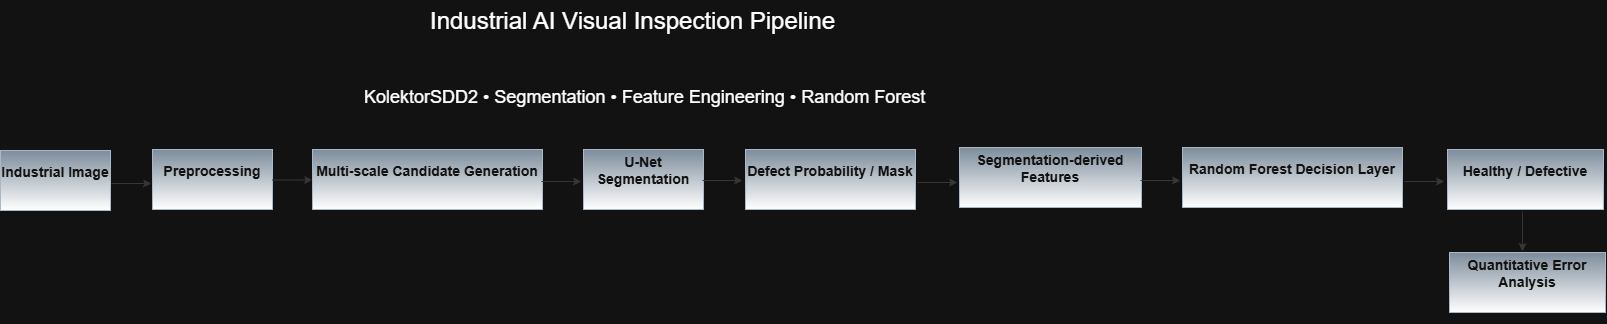

The diagram above was exported from draw.io. Its source (the exported page's mxGraphModel, read from the mxfile embedded in the PNG):
<mxGraphModel dx="1030" dy="570" grid="1" gridSize="10" guides="1" tooltips="1" connect="1" arrows="1" fold="1" page="1" pageScale="1" pageWidth="850" pageHeight="1100" math="0" shadow="0">
  <root>
    <mxCell id="0" />
    <mxCell id="1" parent="0" />
    <mxCell id="ktuXAxjoVRG9M8vZaCd--1" parent="1" style="rounded=0;whiteSpace=wrap;html=1;fillColor=#647687;fontColor=#ffffff;strokeColor=#314354;gradientColor=default;fontSize=14;fontStyle=1" value="&#10;Industrial Image&#10;&#10;" vertex="1">
      <mxGeometry height="60" width="110" x="50" y="260" as="geometry" />
    </mxCell>
    <mxCell id="ktuXAxjoVRG9M8vZaCd--2" parent="1" style="rounded=0;whiteSpace=wrap;html=1;fillColor=#647687;fontColor=#ffffff;strokeColor=#314354;gradientColor=default;fontSize=14;fontStyle=1" value="&#10;Preprocessing&#10;&#10;" vertex="1">
      <mxGeometry height="60" width="120" x="202" y="259" as="geometry" />
    </mxCell>
    <mxCell id="ktuXAxjoVRG9M8vZaCd--3" parent="1" style="rounded=0;whiteSpace=wrap;html=1;fillColor=#647687;fontColor=#ffffff;strokeColor=#314354;gradientColor=default;fontSize=14;fontStyle=1" value="&#10;Multi-scale Candidate Generation&#10;&#10;" vertex="1">
      <mxGeometry height="60" width="230" x="362" y="259" as="geometry" />
    </mxCell>
    <mxCell id="ktuXAxjoVRG9M8vZaCd--4" parent="1" style="rounded=0;whiteSpace=wrap;html=1;fillColor=#647687;fontColor=#ffffff;strokeColor=#314354;gradientColor=default;fontSize=14;fontStyle=1" value="&#10;U-Net Segmentation&#10;&#10;" vertex="1">
      <mxGeometry height="60" width="120" x="633" y="259" as="geometry" />
    </mxCell>
    <mxCell id="ktuXAxjoVRG9M8vZaCd--5" parent="1" style="rounded=0;whiteSpace=wrap;html=1;fillColor=#647687;fontColor=#ffffff;strokeColor=#314354;gradientColor=default;fontSize=14;fontStyle=1" value="&#10;Defect Probability / Mask&#10;&#10;" vertex="1">
      <mxGeometry height="60" width="170" x="795" y="259" as="geometry" />
    </mxCell>
    <mxCell id="ktuXAxjoVRG9M8vZaCd--6" parent="1" style="rounded=0;whiteSpace=wrap;html=1;fillColor=#647687;fontColor=#ffffff;strokeColor=#314354;gradientColor=default;fontSize=14;fontStyle=1" value="&#10;Segmentation-derived Features&#10;&#10;" vertex="1">
      <mxGeometry height="60" width="182" x="1009" y="257" as="geometry" />
    </mxCell>
    <mxCell id="ktuXAxjoVRG9M8vZaCd--7" parent="1" style="rounded=0;whiteSpace=wrap;html=1;fillColor=#647687;fontColor=#ffffff;strokeColor=#314354;gradientColor=default;fontSize=14;fontStyle=1" value="&#10;Random Forest Decision Layer&#10;&#10;" vertex="1">
      <mxGeometry height="60" width="220" x="1232" y="257" as="geometry" />
    </mxCell>
    <mxCell id="ktuXAxjoVRG9M8vZaCd--8" parent="1" style="rounded=0;whiteSpace=wrap;html=1;fillColor=#647687;fontColor=#ffffff;strokeColor=#314354;gradientColor=default;fontSize=14;fontStyle=1" value="&#10;Healthy / Defective&#10;&#10;" vertex="1">
      <mxGeometry height="60" width="156" x="1497" y="259" as="geometry" />
    </mxCell>
    <mxCell id="ktuXAxjoVRG9M8vZaCd--9" parent="1" style="rounded=0;whiteSpace=wrap;html=1;fillColor=#647687;fontColor=#ffffff;strokeColor=#314354;gradientColor=default;fontSize=14;fontStyle=1" value="&#10;Quantitative Error Analysis&#10;&#10;" vertex="1">
      <mxGeometry height="60" width="156" x="1499" y="362" as="geometry" />
    </mxCell>
    <mxCell id="hX6mvvvAQ3cgpeHHw6N_-5" edge="1" parent="1" style="endArrow=classic;html=1;rounded=0;curved=0;strokeColor=light-dark(#000000,#363636);startSize=8;" value="">
      <mxGeometry height="50" relative="1" width="50" as="geometry">
        <mxPoint x="322" y="289.5" as="sourcePoint" />
        <mxPoint x="362" y="289.5" as="targetPoint" />
      </mxGeometry>
    </mxCell>
    <mxCell id="hX6mvvvAQ3cgpeHHw6N_-6" edge="1" parent="1" style="endArrow=classic;html=1;rounded=0;curved=0;strokeColor=light-dark(#000000,#363636);startSize=8;" value="">
      <mxGeometry height="50" relative="1" width="50" as="geometry">
        <mxPoint x="161" y="293" as="sourcePoint" />
        <mxPoint x="201" y="293" as="targetPoint" />
      </mxGeometry>
    </mxCell>
    <mxCell id="hX6mvvvAQ3cgpeHHw6N_-7" edge="1" parent="1" style="endArrow=classic;html=1;rounded=0;curved=0;strokeColor=light-dark(#000000,#363636);startSize=8;" value="">
      <mxGeometry height="50" relative="1" width="50" as="geometry">
        <mxPoint x="591" y="291" as="sourcePoint" />
        <mxPoint x="631" y="291" as="targetPoint" />
      </mxGeometry>
    </mxCell>
    <mxCell id="hX6mvvvAQ3cgpeHHw6N_-9" edge="1" parent="1" style="endArrow=classic;html=1;rounded=0;curved=0;strokeColor=light-dark(#000000,#363636);startSize=8;" value="">
      <mxGeometry height="50" relative="1" width="50" as="geometry">
        <mxPoint x="752" y="290" as="sourcePoint" />
        <mxPoint x="792" y="290" as="targetPoint" />
      </mxGeometry>
    </mxCell>
    <mxCell id="hX6mvvvAQ3cgpeHHw6N_-10" edge="1" parent="1" style="endArrow=classic;html=1;rounded=0;curved=0;strokeColor=light-dark(#000000,#363636);startSize=8;" value="">
      <mxGeometry height="50" relative="1" width="50" as="geometry">
        <mxPoint x="967" y="292" as="sourcePoint" />
        <mxPoint x="1007" y="292" as="targetPoint" />
      </mxGeometry>
    </mxCell>
    <mxCell id="hX6mvvvAQ3cgpeHHw6N_-11" edge="1" parent="1" style="endArrow=classic;html=1;rounded=0;curved=0;strokeColor=light-dark(#000000,#363636);startSize=8;" value="">
      <mxGeometry height="50" relative="1" width="50" as="geometry">
        <mxPoint x="1190" y="290" as="sourcePoint" />
        <mxPoint x="1230" y="290" as="targetPoint" />
      </mxGeometry>
    </mxCell>
    <mxCell id="hX6mvvvAQ3cgpeHHw6N_-12" edge="1" parent="1" style="endArrow=classic;html=1;rounded=0;curved=0;strokeColor=light-dark(#000000,#363636);startSize=8;" value="">
      <mxGeometry height="50" relative="1" width="50" as="geometry">
        <mxPoint x="1454" y="291" as="sourcePoint" />
        <mxPoint x="1494" y="291" as="targetPoint" />
      </mxGeometry>
    </mxCell>
    <mxCell id="hX6mvvvAQ3cgpeHHw6N_-13" edge="1" parent="1" style="endArrow=classic;html=1;rounded=0;curved=0;strokeColor=light-dark(#000000,#363636);startSize=8;" value="">
      <mxGeometry height="50" relative="1" width="50" as="geometry">
        <mxPoint x="1572" y="321" as="sourcePoint" />
        <mxPoint x="1572" y="361" as="targetPoint" />
      </mxGeometry>
    </mxCell>
    <mxCell id="hX6mvvvAQ3cgpeHHw6N_-16" parent="1" style="text;whiteSpace=wrap;html=1;fontSize=24;" value="Industrial AI Visual Inspection Pipeline" vertex="1">
      <mxGeometry height="40" width="512" x="478" y="110" as="geometry" />
    </mxCell>
    <mxCell id="hX6mvvvAQ3cgpeHHw6N_-17" parent="1" style="text;whiteSpace=wrap;html=1;fontSize=18;" value="KolektorSDD2 • Segmentation • Feature Engineering • Random Forest" vertex="1">
      <mxGeometry height="40" width="594" x="412" y="190" as="geometry" />
    </mxCell>
  </root>
</mxGraphModel>